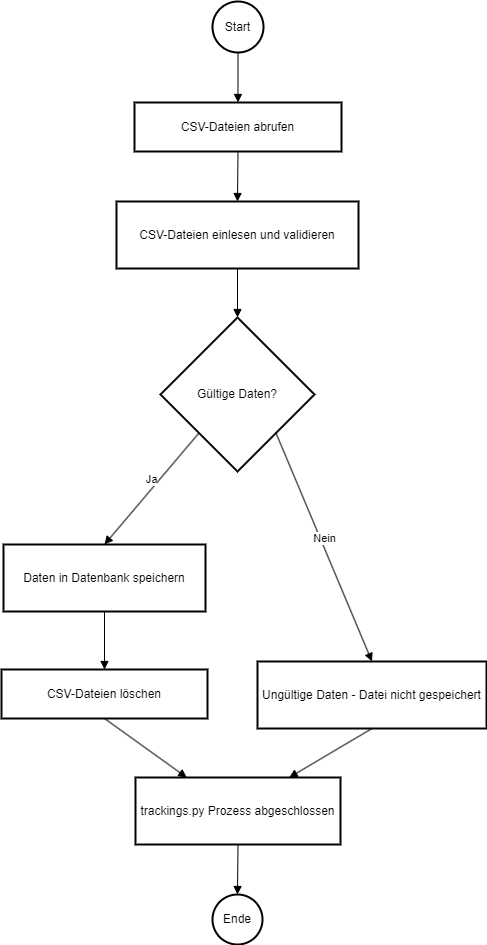

The diagram above was exported from draw.io. Its source (the exported page's mxGraphModel, read from the mxfile embedded in the PNG):
<mxGraphModel dx="1478" dy="-3884" grid="1" gridSize="10" guides="1" tooltips="1" connect="1" arrows="1" fold="1" page="1" pageScale="1" pageWidth="827" pageHeight="1169" math="0" shadow="0">
  <root>
    <mxCell id="0" />
    <mxCell id="1" parent="0" />
    <mxCell id="cK1XeJyQP_2Vfru-YCCu-1" value="Start" style="ellipse;aspect=fixed;strokeWidth=2;whiteSpace=wrap;" vertex="1" parent="1">
      <mxGeometry x="231" y="5000" width="51" height="51" as="geometry" />
    </mxCell>
    <mxCell id="cK1XeJyQP_2Vfru-YCCu-2" value="CSV-Dateien abrufen" style="whiteSpace=wrap;strokeWidth=2;" vertex="1" parent="1">
      <mxGeometry x="153" y="5101" width="207" height="49" as="geometry" />
    </mxCell>
    <mxCell id="cK1XeJyQP_2Vfru-YCCu-3" value="CSV-Dateien einlesen und validieren" style="whiteSpace=wrap;strokeWidth=2;" vertex="1" parent="1">
      <mxGeometry x="135" y="5200" width="242" height="67" as="geometry" />
    </mxCell>
    <mxCell id="cK1XeJyQP_2Vfru-YCCu-4" value="Gültige Daten?" style="rhombus;strokeWidth=2;whiteSpace=wrap;" vertex="1" parent="1">
      <mxGeometry x="179" y="5316" width="154" height="154" as="geometry" />
    </mxCell>
    <mxCell id="cK1XeJyQP_2Vfru-YCCu-5" value="Daten in Datenbank speichern" style="whiteSpace=wrap;strokeWidth=2;" vertex="1" parent="1">
      <mxGeometry x="22" y="5543" width="202" height="67" as="geometry" />
    </mxCell>
    <mxCell id="cK1XeJyQP_2Vfru-YCCu-6" value="Ungültige Daten - Datei nicht gespeichert" style="whiteSpace=wrap;strokeWidth=2;" vertex="1" parent="1">
      <mxGeometry x="276" y="5660" width="229" height="67" as="geometry" />
    </mxCell>
    <mxCell id="cK1XeJyQP_2Vfru-YCCu-7" value="trackings.py Prozess abgeschlossen" style="whiteSpace=wrap;strokeWidth=2;" vertex="1" parent="1">
      <mxGeometry x="154" y="5776" width="205" height="67" as="geometry" />
    </mxCell>
    <mxCell id="cK1XeJyQP_2Vfru-YCCu-8" value="Ende" style="ellipse;aspect=fixed;strokeWidth=2;whiteSpace=wrap;" vertex="1" parent="1">
      <mxGeometry x="231" y="5893" width="50" height="50" as="geometry" />
    </mxCell>
    <mxCell id="cK1XeJyQP_2Vfru-YCCu-9" value="" style="curved=1;startArrow=none;endArrow=block;exitX=0.5;exitY=0.99;entryX=0.5;entryY=-0.01;rounded=0;" edge="1" parent="1" source="cK1XeJyQP_2Vfru-YCCu-1" target="cK1XeJyQP_2Vfru-YCCu-2">
      <mxGeometry relative="1" as="geometry">
        <Array as="points" />
      </mxGeometry>
    </mxCell>
    <mxCell id="cK1XeJyQP_2Vfru-YCCu-10" value="" style="curved=1;startArrow=none;endArrow=block;exitX=0.5;exitY=0.99;entryX=0.5;entryY=-0.01;rounded=0;" edge="1" parent="1" source="cK1XeJyQP_2Vfru-YCCu-2" target="cK1XeJyQP_2Vfru-YCCu-3">
      <mxGeometry relative="1" as="geometry">
        <Array as="points" />
      </mxGeometry>
    </mxCell>
    <mxCell id="cK1XeJyQP_2Vfru-YCCu-11" value="" style="curved=1;startArrow=none;endArrow=block;exitX=0.5;exitY=0.99;entryX=0.5;entryY=0;rounded=0;" edge="1" parent="1" source="cK1XeJyQP_2Vfru-YCCu-3" target="cK1XeJyQP_2Vfru-YCCu-4">
      <mxGeometry relative="1" as="geometry">
        <Array as="points" />
      </mxGeometry>
    </mxCell>
    <mxCell id="cK1XeJyQP_2Vfru-YCCu-14" value="" style="curved=1;startArrow=none;endArrow=block;exitX=0.5;exitY=1;entryX=0.5;entryY=0.01;rounded=0;" edge="1" parent="1" source="cK1XeJyQP_2Vfru-YCCu-5">
      <mxGeometry relative="1" as="geometry">
        <Array as="points" />
        <mxPoint x="123" y="5668" as="targetPoint" />
      </mxGeometry>
    </mxCell>
    <mxCell id="cK1XeJyQP_2Vfru-YCCu-17" value="" style="curved=1;startArrow=none;endArrow=block;exitX=0.5;exitY=1;entryX=0.51;entryY=0;rounded=0;" edge="1" parent="1" source="cK1XeJyQP_2Vfru-YCCu-7" target="cK1XeJyQP_2Vfru-YCCu-8">
      <mxGeometry relative="1" as="geometry">
        <Array as="points" />
      </mxGeometry>
    </mxCell>
    <mxCell id="cK1XeJyQP_2Vfru-YCCu-18" value="CSV-Dateien löschen" style="whiteSpace=wrap;strokeWidth=2;" vertex="1" parent="1">
      <mxGeometry x="20" y="5668" width="206" height="49" as="geometry" />
    </mxCell>
    <mxCell id="cK1XeJyQP_2Vfru-YCCu-19" value="Ja" style="html=1;verticalAlign=bottom;endArrow=block;curved=0;rounded=0;exitX=0;exitY=1;exitDx=0;exitDy=0;entryX=0.5;entryY=0;entryDx=0;entryDy=0;" edge="1" parent="1" source="cK1XeJyQP_2Vfru-YCCu-4" target="cK1XeJyQP_2Vfru-YCCu-5">
      <mxGeometry width="80" relative="1" as="geometry">
        <mxPoint x="90" y="5490" as="sourcePoint" />
        <mxPoint x="170" y="5490" as="targetPoint" />
      </mxGeometry>
    </mxCell>
    <mxCell id="cK1XeJyQP_2Vfru-YCCu-20" value="Nein" style="html=1;verticalAlign=bottom;endArrow=block;curved=0;rounded=0;entryX=0.5;entryY=0;entryDx=0;entryDy=0;exitX=1;exitY=1;exitDx=0;exitDy=0;" edge="1" parent="1" source="cK1XeJyQP_2Vfru-YCCu-4" target="cK1XeJyQP_2Vfru-YCCu-6">
      <mxGeometry width="80" relative="1" as="geometry">
        <mxPoint x="300" y="5530" as="sourcePoint" />
        <mxPoint x="380" y="5530" as="targetPoint" />
      </mxGeometry>
    </mxCell>
    <mxCell id="cK1XeJyQP_2Vfru-YCCu-21" value="" style="html=1;verticalAlign=bottom;endArrow=block;curved=0;rounded=0;exitX=0.5;exitY=1;exitDx=0;exitDy=0;entryX=0.25;entryY=0;entryDx=0;entryDy=0;" edge="1" parent="1" source="cK1XeJyQP_2Vfru-YCCu-18" target="cK1XeJyQP_2Vfru-YCCu-7">
      <mxGeometry width="80" relative="1" as="geometry">
        <mxPoint x="100" y="5750" as="sourcePoint" />
        <mxPoint x="180" y="5750" as="targetPoint" />
      </mxGeometry>
    </mxCell>
    <mxCell id="cK1XeJyQP_2Vfru-YCCu-22" value="" style="html=1;verticalAlign=bottom;endArrow=block;curved=0;rounded=0;exitX=0.5;exitY=1;exitDx=0;exitDy=0;entryX=0.75;entryY=0;entryDx=0;entryDy=0;" edge="1" parent="1" source="cK1XeJyQP_2Vfru-YCCu-6" target="cK1XeJyQP_2Vfru-YCCu-7">
      <mxGeometry width="80" relative="1" as="geometry">
        <mxPoint x="430" y="5776" as="sourcePoint" />
        <mxPoint x="512" y="5835" as="targetPoint" />
      </mxGeometry>
    </mxCell>
  </root>
</mxGraphModel>